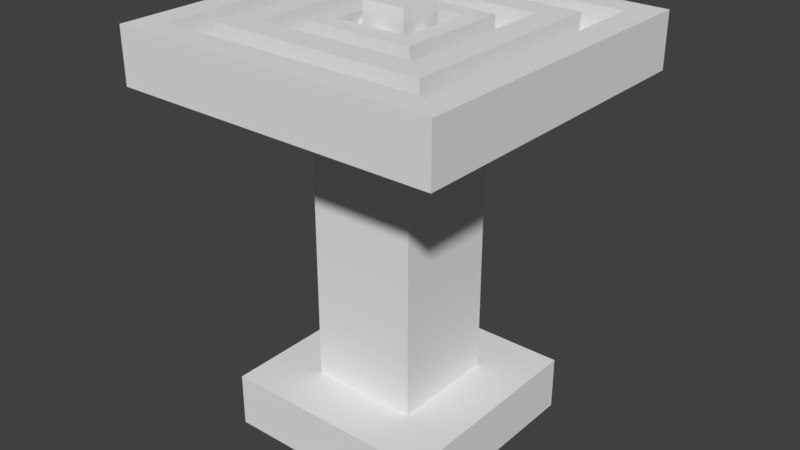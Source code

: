 # Source: stand.blend  (saved by Blender 2.80.75; exported with 4.5.12 LTS)
import bpy
from mathutils import Matrix  # noqa: F401  (used for matrix-valued properties, if any)

bpy.ops.wm.read_factory_settings(use_empty=True)
scene = bpy.context.scene
scene.name = 'Scene'

# ---- collections
col_collection_1 = bpy.data.collections.new('Collection 1'); scene.collection.children.link(col_collection_1)

# ---- materials (node trees are filled in below, after node groups)
mat_material = bpy.data.materials.new('Material')
mat_material.alpha_threshold = 0.0
mat_material.use_transparent_shadow = False
mat_material.roughness = 0.5
mat_material.line_color = (0.0, 0.0, 0.0, 1.0)

# ---- material node trees

# ---- world
world_world = bpy.data.worlds.new('World'); scene.world = world_world
world_world.color = (0.05088, 0.05088, 0.05088)
world_world.use_sun_shadow = False
world_world.sun_shadow_jitter_overblur = 0.0
world_world.cycles.sampling_method = 'MANUAL'

# ---- meshes
me_cube_003 = bpy.data.meshes.new('Cube.003')
me_cube_003.from_pydata([(0.5, 0.5, 2.25), (0.5, -0.5, 2.25), (-0.5, 0.5, 2.25), (-0.5, -0.5, 2.25), (1.25, 1.25, 2.5), (1.25, -1.25, 2.5), (-1.25, 1.25, 2.5), (-1.25, -1.25, 2.5), (1.5, 1.5, 2.25), (1.5, -1.5, 2.25), (-1.5, 1.5, 2.25), (-1.5, -1.5, 2.25), (1.5, 1.5, 2.5), (1.5, -1.5, 2.5), (-1.5, 1.5, 2.5), (-1.5, -1.5, 2.5), (1.25, 1.25, 2.75), (1.25, -1.25, 2.75), (-1.25, 1.25, 2.75), (-1.25, -1.25, 2.75), (1.5, -1.5, 2.75), (-1.5, -1.5, 2.75), (1.5, 1.5, 2.75), (-1.5, 1.5, 2.75), (1.0, 1.0, 2.5), (1.0, -1.0, 2.5), (-1.0, 1.0, 2.5), (-1.0, -1.0, 2.5), (1.0, 1.0, 2.75), (1.0, -1.0, 2.75), (-1.0, 1.0, 2.75), (-1.0, -1.0, 2.75), (0.75, 0.75, 2.75), (0.75, -0.75, 2.75), (-0.75, 0.75, 2.75), (-0.75, -0.75, 2.75), (0.75, 0.75, 2.5), (0.75, -0.75, 2.5), (-0.75, 0.75, 2.5), (-0.75, -0.75, 2.5), (0.525, 0.525, 2.5), (0.525, -0.525, 2.5), (-0.525, 0.525, 2.5), (-0.525, -0.525, 2.5), (0.525, 0.525, 2.75), (0.525, -0.525, 2.75), (-0.525, 0.525, 2.75), (-0.525, -0.525, 2.75), (0.3413, 0.3412, 2.75), (0.3412, -0.3413, 2.75), (-0.3413, 0.3412, 2.75), (-0.3413, -0.3412, 2.75), (0.3413, 0.3412, 2.5), (0.3412, -0.3413, 2.5), (-0.3413, 0.3412, 2.5), (-0.3413, -0.3412, 2.5), (-0.3413, -0.08531, 2.688), (-0.3413, 0.08531, 2.688), (-0.3413, -0.08531, 2.562), (-0.3413, 0.08531, 2.562), (0.3413, 0.08531, 2.688), (0.3412, -0.08531, 2.688), (0.3413, 0.08531, 2.562), (0.3412, -0.08531, 2.562), (0.08531, 0.3412, 2.688), (-0.08531, 0.3412, 2.688), (0.08531, 0.3412, 2.562), (-0.08531, 0.3412, 2.562), (0.08531, -0.3413, 2.688), (-0.08531, -0.3412, 2.688), (0.08531, -0.3413, 2.562), (-0.08531, -0.3412, 2.562), (-0.2413, -0.08531, 2.688), (-0.2413, 0.08531, 2.688), (-0.2413, -0.08531, 2.562), (-0.2413, 0.08531, 2.562), (0.2413, 0.08531, 2.688), (0.2412, -0.08531, 2.688), (0.2413, 0.08531, 2.562), (0.2412, -0.08531, 2.562), (0.08531, 0.2412, 2.688), (-0.08531, 0.2412, 2.688), (0.08531, 0.2412, 2.562), (-0.08531, 0.2412, 2.562), (0.08531, -0.2413, 2.688), (-0.08531, -0.2412, 2.688), (0.08531, -0.2413, 2.562), (-0.08531, -0.2412, 2.562), (-0.2163, -0.06825, 2.675), (-0.2163, 0.06825, 2.675), (-0.2163, -0.06825, 2.575), (-0.2163, 0.06825, 2.575), (0.2163, 0.06825, 2.675), (0.2162, -0.06825, 2.675), (0.2163, 0.06825, 2.575), (0.2162, -0.06825, 2.575), (0.06825, 0.2162, 2.675), (-0.06825, 0.2162, 2.675), (0.06825, 0.2162, 2.575), (-0.06825, 0.2162, 2.575), (0.06825, -0.2163, 2.675), (-0.06825, -0.2162, 2.675), (0.06825, -0.2163, 2.575), (-0.06825, -0.2162, 2.575)], [], [(3, 1, 9, 11), (4, 5, 17, 16), (5, 7, 19, 17), (0, 2, 10, 8), (8, 10, 14, 12), (11, 9, 13, 15), (9, 8, 12, 13), (10, 11, 15, 14), (12, 14, 23, 22), (1, 0, 8, 9), (14, 15, 21, 23), (2, 3, 11, 10), (16, 17, 20, 22), (17, 19, 21, 20), (19, 18, 23, 21), (18, 16, 22, 23), (15, 13, 20, 21), (7, 6, 18, 19), (13, 12, 22, 20), (6, 4, 16, 18), (27, 25, 29, 31), (31, 29, 33, 35), (25, 24, 28, 29), (26, 27, 31, 30), (24, 26, 30, 28), (34, 35, 39, 38), (29, 28, 32, 33), (30, 31, 35, 34), (28, 30, 34, 32), (32, 34, 38, 36), (35, 33, 37, 39), (33, 32, 36, 37), (41, 40, 44, 45), (46, 47, 51, 50), (42, 43, 47, 46), (40, 42, 46, 44), (43, 41, 45, 47), (51, 49, 68, 69), (44, 46, 50, 48), (47, 45, 49, 51), (45, 44, 48, 49), (49, 48, 60, 61), (54, 50, 57, 59), (50, 54, 67, 65), (64, 65, 81, 80), (51, 55, 58, 56), (55, 54, 59, 58), (50, 51, 56, 57), (58, 59, 75, 74), (48, 52, 62, 60), (53, 49, 61, 63), (52, 53, 63, 62), (61, 60, 76, 77), (54, 52, 66, 67), (52, 48, 64, 66), (48, 50, 65, 64), (57, 56, 72, 73), (55, 51, 69, 71), (49, 53, 70, 68), (53, 55, 71, 70), (79, 77, 93, 95), (86, 87, 103, 102), (78, 79, 95, 94), (85, 84, 100, 101), (62, 63, 79, 78), (69, 68, 84, 85), (56, 58, 74, 72), (67, 66, 82, 83), (63, 61, 77, 79), (70, 71, 87, 86), (59, 57, 73, 75), (66, 64, 80, 82), (60, 62, 78, 76), (68, 70, 86, 84), (65, 67, 83, 81), (71, 69, 85, 87), (89, 88, 90, 91), (93, 92, 94, 95), (96, 97, 99, 98), (101, 100, 102, 103), (84, 86, 102, 100), (76, 78, 94, 92), (73, 72, 88, 89), (87, 85, 101, 103), (80, 81, 97, 96), (74, 75, 91, 90), (83, 82, 98, 99), (72, 74, 90, 88), (82, 80, 96, 98), (75, 73, 89, 91), (81, 83, 99, 97), (77, 76, 92, 93)])
me_cube_003.materials.append(mat_material)
me_cube_003.use_remesh_preserve_volume = False
me_cube_003.use_remesh_preserve_attributes = False
me_cube_003.use_mirror_vertex_groups = False
me_cube_003.update()
me_cube_002 = bpy.data.meshes.new('Cube.002')
me_cube_002.from_pydata([(0.2047, 0.2047, 2.5), (0.2047, -0.2048, 2.5), (-0.2048, 0.2047, 2.5), (-0.2048, -0.2048, 2.5), (0.2047, 0.2047, 2.9), (0.2047, -0.2048, 2.9), (-0.2048, 0.2047, 2.9), (-0.2048, -0.2048, 2.9)], [], [(0, 2, 6, 4), (4, 6, 7, 5), (3, 1, 5, 7), (1, 0, 4, 5), (2, 3, 7, 6), (0, 1, 3, 2)])
_uv = me_cube_002.uv_layers.new(name='UVMap')
_uv.uv.foreach_set('vector', [0.3281, 1.0, 0.3281, 0.5, 0.6563, 0.5, 0.6563, 1.0, 0.3359, 0.0, 0.3359, 0.5, 4.89e-08, 0.5, 0.0, 2.183e-07, 0.3281, 0.5, 0.3281, 1.0, 0.0, 1.0, 1.956e-07, 0.5, 0.9844, 0.5, 0.9844, 1.0, 0.6563, 1.0, 0.6563, 0.5, 1.0, 0.0, 1.0, 0.5, 0.6719, 0.5, 0.6719, 3.639e-08, 0.3359, 0.0, 0.6719, 2.547e-07, 0.6719, 0.5, 0.3359, 0.5])
me_cube_002.materials.append(mat_material)
me_cube_002.use_remesh_preserve_volume = False
me_cube_002.use_remesh_preserve_attributes = False
me_cube_002.use_mirror_vertex_groups = False
me_cube_002.update()
me_cube_001 = bpy.data.meshes.new('Cube.001')
me_cube_001.from_pydata([(1.25, 1.25, 2.5), (1.25, -1.25, 2.5), (-1.25, 1.25, 2.5), (-1.25, -1.25, 2.5), (1.0, 1.0, 2.5), (1.0, -1.0, 2.5), (-1.0, 1.0, 2.5), (-1.0, -1.0, 2.5), (0.75, 0.75, 2.5), (0.75, -0.75, 2.5), (-0.75, 0.75, 2.5), (-0.75, -0.75, 2.5), (0.525, 0.525, 2.5), (0.525, -0.525, 2.5), (-0.525, 0.525, 2.5), (-0.525, -0.525, 2.5), (0.3413, 0.3412, 2.5), (0.3412, -0.3413, 2.5), (-0.3413, 0.3412, 2.5), (-0.3413, -0.3412, 2.5), (0.2047, 0.2047, 2.5), (0.2047, -0.2048, 2.5), (-0.2048, 0.2047, 2.5), (-0.2048, -0.2048, 2.5)], [], [(3, 1, 5, 7), (1, 0, 4, 5), (2, 3, 7, 6), (0, 2, 6, 4), (11, 9, 13, 15), (9, 8, 12, 13), (10, 11, 15, 14), (8, 10, 14, 12), (18, 19, 23, 22), (16, 18, 22, 20), (19, 17, 21, 23), (17, 16, 20, 21), (20, 22, 23, 21)])
me_cube_001.materials.append(mat_material)
me_cube_001.use_remesh_preserve_volume = False
me_cube_001.use_remesh_preserve_attributes = False
me_cube_001.use_mirror_vertex_groups = False
me_cube_001.update()
me_cube = bpy.data.meshes.new('Cube')
me_cube.from_pydata([(1.0, 1.0, -1.0), (1.0, -1.0, -1.0), (-1.0, -1.0, -1.0), (-1.0, 1.0, -1.0), (1.0, 1.0, -0.5), (1.0, -1.0, -0.5), (-1.0, -1.0, -0.5), (-1.0, 1.0, -0.5), (0.5, 0.5, -0.5), (0.5, -0.5, -0.5), (-0.5, 0.5, -0.5), (-0.5, -0.5, -0.5), (0.5, 0.5, 2.25), (0.5, -0.5, 2.25), (-0.5, 0.5, 2.25), (-0.5, -0.5, 2.25)], [], [(6, 5, 9, 11), (0, 4, 5, 1), (1, 5, 6, 2), (2, 6, 7, 3), (4, 0, 3, 7), (10, 11, 15, 14), (5, 4, 8, 9), (7, 6, 11, 10), (4, 7, 10, 8), (8, 10, 14, 12), (11, 9, 13, 15), (9, 8, 12, 13)])
me_cube.materials.append(mat_material)
me_cube.use_remesh_preserve_volume = False
me_cube.use_remesh_preserve_attributes = False
me_cube.use_mirror_vertex_groups = False
me_cube.update()

# ---- objects
ob_cube_003 = bpy.data.objects.new('Cube.003', me_cube_003)
ob_cube_002 = bpy.data.objects.new('Cube.002', me_cube_002)
ob_cube_001 = bpy.data.objects.new('Cube.001', me_cube_001)
ob_cube = bpy.data.objects.new('Cube', me_cube)

# ---- transforms, parenting, visibility, modifiers, constraints
ob_cube_003.location = (0.0, 0.0, 1.0)
ob_cube_003.lock_rotations_4d = False
ob_cube_003.empty_display_type = 'ARROWS'
ob_cube_003.lineart.crease_threshold = 0.0
ob_cube_002.location = (0.0, 0.0, 1.0)
ob_cube_002.lock_rotations_4d = False
ob_cube_002.empty_display_type = 'ARROWS'
ob_cube_002.lineart.crease_threshold = 0.0
ob_cube_001.location = (0.0, 0.0, 1.0)
ob_cube_001.lock_rotations_4d = False
ob_cube_001.empty_display_type = 'ARROWS'
ob_cube_001.lineart.crease_threshold = 0.0
ob_cube.location = (0.0, 0.0, 1.0)
ob_cube.lock_rotations_4d = False
ob_cube.empty_display_type = 'ARROWS'
ob_cube.lineart.crease_threshold = 0.0

# ---- collection membership
col_collection_1.objects.link(ob_cube_003)
col_collection_1.objects.link(ob_cube_002)
col_collection_1.objects.link(ob_cube_001)
col_collection_1.objects.link(ob_cube)

# ---- scene / render settings (as saved in the file)
scene.frame_start = 1; scene.frame_end = 250; scene.frame_set(1)
scene.render.engine = 'BLENDER_EEVEE_NEXT'
scene.render.resolution_percentage = 50
scene.render.dither_intensity = 0.0
scene.cycles.use_denoising = False
scene.cycles.samples = 128
scene.cycles.sampling_pattern = 'TABULATED_SOBOL'
scene.cycles.use_adaptive_sampling = False
scene.cycles.use_light_tree = False
scene.cycles.blur_glossy = 0.0
scene.cycles.sample_clamp_indirect = 0.0
scene.view_settings.view_transform = 'Standard'
bpy.context.view_layer.update()

# ---- added for rendering (the .blend has no active camera and no usable light): camera, sun
cam_auto = bpy.data.cameras.new('AutoCamera')
cam_auto.lens = 50.0
cam_auto.sensor_width = 36.0
cam_auto.clip_end = 1000.0
ob_auto_camera = bpy.data.objects.new('AutoCamera', cam_auto)
scene.collection.objects.link(ob_auto_camera)
ob_auto_camera.location = (5.3319, -6.39828, 6.21552)
ob_auto_camera.rotation_euler = (1.09748, -7.21219e-08, 0.694738)
scene.camera = ob_auto_camera
light_auto_sun = bpy.data.lights.new('AutoSun', 'SUN')
light_auto_sun.energy = 3.0
light_auto_sun.angle = 0.0523599
ob_auto_sun = bpy.data.objects.new('AutoSun', light_auto_sun)
scene.collection.objects.link(ob_auto_sun)
ob_auto_sun.rotation_euler = (0.872665, 0.174533, 0.523599)
bpy.context.view_layer.update()
